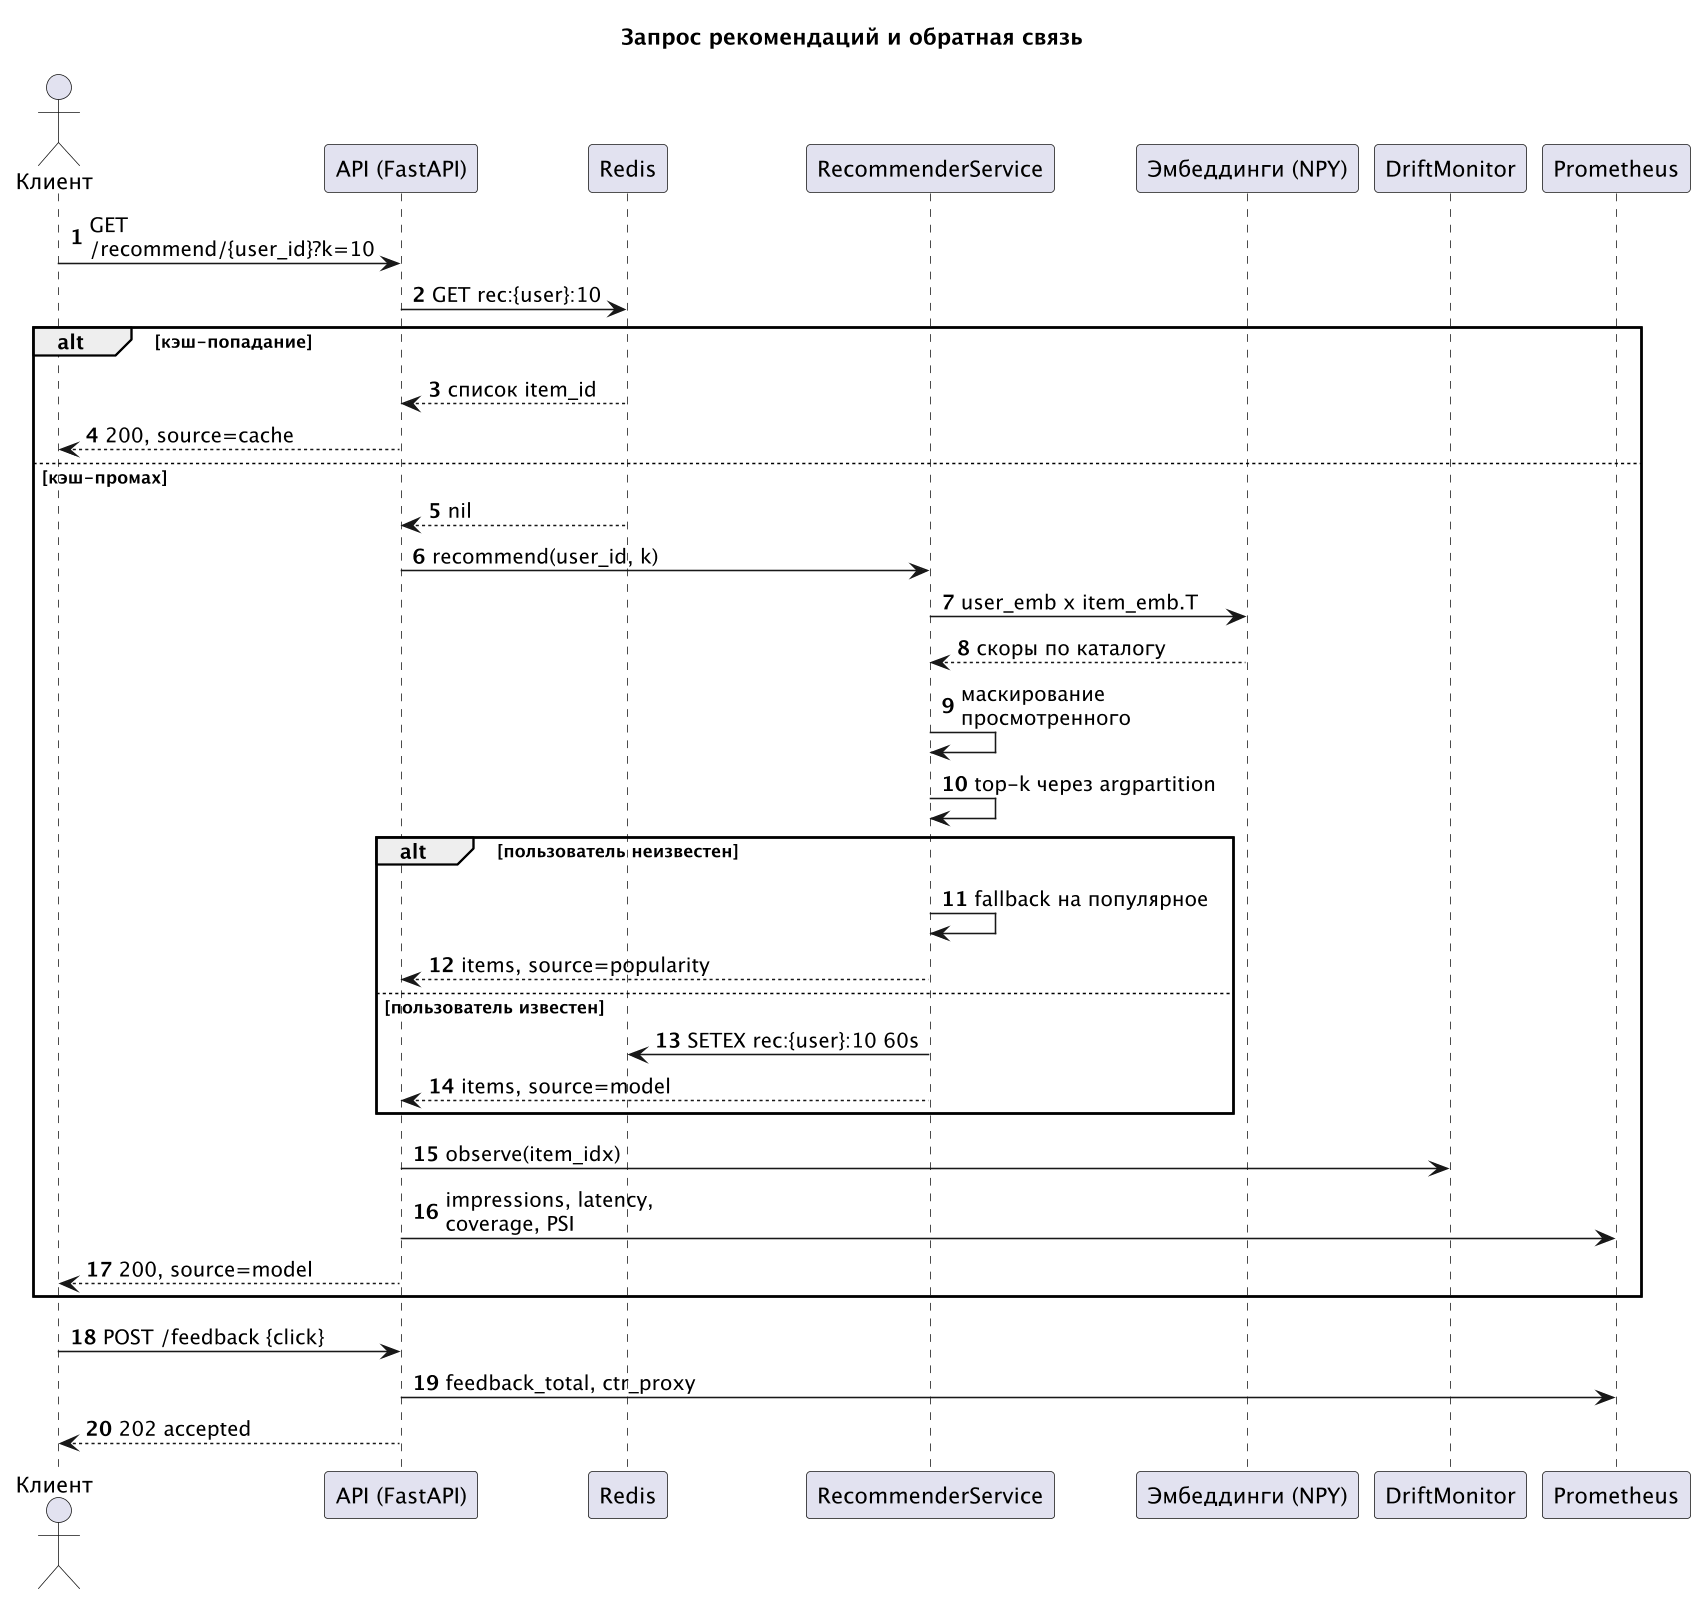

The diagram above was rendered by PlantUML. Its source (embedded in the PNG):
@startuml
skinparam dpi 150
skinparam maxMessageSize 180
autonumber
title Запрос рекомендаций и обратная связь

actor "Клиент" as C
participant "API (FastAPI)" as A
participant "Redis" as R
participant "RecommenderService" as S
participant "Эмбеддинги (NPY)" as E
participant "DriftMonitor" as D
participant "Prometheus" as P

C -> A : GET /recommend/{user_id}?k=10
A -> R : GET rec:{user}:10
alt кэш-попадание
  R --> A : список item_id
  A --> C : 200, source=cache
else кэш-промах
  R --> A : nil
  A -> S : recommend(user_id, k)
  S -> E : user_emb x item_emb.T
  E --> S : скоры по каталогу
  S -> S : маскирование просмотренного
  S -> S : top-k через argpartition
  alt пользователь неизвестен
    S -> S : fallback на популярное
    S --> A : items, source=popularity
  else пользователь известен
    S -> R : SETEX rec:{user}:10 60s
    S --> A : items, source=model
  end
  A -> D : observe(item_idx)
  A -> P : impressions, latency, coverage, PSI
  A --> C : 200, source=model
end
C -> A : POST /feedback {click}
A -> P : feedback_total, ctr_proxy
A --> C : 202 accepted
@enduml